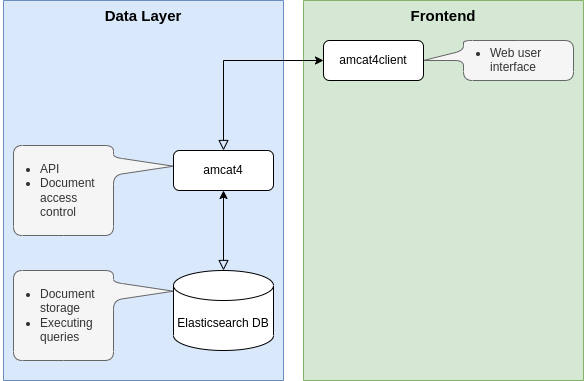

The diagram above was exported from draw.io. Its source (the exported page's mxGraphModel, read from the mxfile embedded in the PNG):
<mxGraphModel dx="1437" dy="318" grid="1" gridSize="10" guides="1" tooltips="1" connect="1" arrows="1" fold="1" page="1" pageScale="1" pageWidth="827" pageHeight="1169" math="0" shadow="0">
  <root>
    <mxCell id="WIyWlLk6GJQsqaUBKTNV-0" />
    <mxCell id="WIyWlLk6GJQsqaUBKTNV-1" parent="WIyWlLk6GJQsqaUBKTNV-0" />
    <mxCell id="GafMU0c75heiuo1HpW_n-7" value="Data Layer" style="rounded=0;whiteSpace=wrap;html=1;strokeWidth=1;verticalAlign=top;fontStyle=1;fontSize=15;fillColor=#dae8fc;strokeColor=#6c8ebf;flipH=1;flipV=1;" parent="WIyWlLk6GJQsqaUBKTNV-1" vertex="1">
      <mxGeometry y="380" width="280" height="380" as="geometry" />
    </mxCell>
    <mxCell id="fg_L--qd0xywea7N1QJT-1" value="" style="rounded=0;html=1;jettySize=auto;orthogonalLoop=1;fontSize=11;endArrow=block;endFill=0;endSize=8;strokeWidth=1;shadow=0;labelBackgroundColor=none;edgeStyle=orthogonalEdgeStyle;exitX=0.5;exitY=1;exitDx=0;exitDy=0;entryX=0.5;entryY=0;entryDx=0;entryDy=0;entryPerimeter=0;startArrow=classic;startFill=1;" parent="WIyWlLk6GJQsqaUBKTNV-1" source="WIyWlLk6GJQsqaUBKTNV-3" target="fg_L--qd0xywea7N1QJT-0" edge="1">
      <mxGeometry x="0.0769" y="20" relative="1" as="geometry">
        <mxPoint as="offset" />
        <mxPoint x="280.0000000000002" y="260" as="sourcePoint" />
        <mxPoint x="280.0000000000002" y="300" as="targetPoint" />
        <Array as="points">
          <mxPoint x="220" y="570" />
          <mxPoint x="220" y="650" />
        </Array>
      </mxGeometry>
    </mxCell>
    <mxCell id="GafMU0c75heiuo1HpW_n-4" value="&lt;ul&gt;&lt;li&gt;Document storage&lt;/li&gt;&lt;li&gt;Executing queries&lt;/li&gt;&lt;/ul&gt;" style="shape=callout;whiteSpace=wrap;html=1;perimeter=calloutPerimeter;perimeterSpacing=0;rounded=1;position2=0.77;base=18;size=60;position=0.67;rotation=0;arcSize=18;align=left;verticalAlign=top;spacing=0;spacingRight=0;spacingLeft=-13;strokeWidth=1;fillColor=#f5f5f5;fontColor=#333333;strokeColor=#666666;direction=north;" parent="WIyWlLk6GJQsqaUBKTNV-1" vertex="1">
      <mxGeometry x="10" y="650" width="160" height="90" as="geometry" />
    </mxCell>
    <mxCell id="GafMU0c75heiuo1HpW_n-9" value="Frontend" style="rounded=0;whiteSpace=wrap;html=1;strokeWidth=1;verticalAlign=top;fontStyle=1;fontSize=15;fillColor=#d5e8d4;strokeColor=#82b366;flipH=1;flipV=1;" parent="WIyWlLk6GJQsqaUBKTNV-1" vertex="1">
      <mxGeometry x="300" y="380" width="280" height="380" as="geometry" />
    </mxCell>
    <mxCell id="GafMU0c75heiuo1HpW_n-15" value="" style="rounded=0;html=1;jettySize=auto;orthogonalLoop=1;fontSize=11;endArrow=block;endFill=0;endSize=8;strokeWidth=1;shadow=0;labelBackgroundColor=none;edgeStyle=orthogonalEdgeStyle;entryX=0.5;entryY=0;entryDx=0;entryDy=0;startArrow=classic;startFill=1;exitX=0;exitY=0.5;exitDx=0;exitDy=0;" parent="WIyWlLk6GJQsqaUBKTNV-1" source="GafMU0c75heiuo1HpW_n-10" target="WIyWlLk6GJQsqaUBKTNV-3" edge="1">
      <mxGeometry x="0.0769" y="20" relative="1" as="geometry">
        <mxPoint as="offset" />
        <mxPoint x="320" y="555" as="sourcePoint" />
        <mxPoint x="230" y="660" as="targetPoint" />
        <Array as="points">
          <mxPoint x="220" y="440" />
        </Array>
      </mxGeometry>
    </mxCell>
    <mxCell id="GafMU0c75heiuo1HpW_n-18" value="&lt;ul&gt;&lt;li&gt;Web user interface&lt;/li&gt;&lt;/ul&gt;" style="shape=callout;whiteSpace=wrap;html=1;perimeter=calloutPerimeter;perimeterSpacing=0;rounded=1;position2=0.5;base=10;size=40;position=0.25;rotation=0;arcSize=18;align=left;verticalAlign=top;spacing=0;spacingRight=0;spacingLeft=-13;strokeWidth=1;fillColor=#f5f5f5;fontColor=#333333;strokeColor=#666666;direction=south;spacingBottom=0;spacingTop=-11;" parent="WIyWlLk6GJQsqaUBKTNV-1" vertex="1">
      <mxGeometry x="420" y="420" width="150" height="40" as="geometry" />
    </mxCell>
    <mxCell id="GafMU0c75heiuo1HpW_n-10" value="amcat4client" style="rounded=1;whiteSpace=wrap;html=1;fontSize=12;glass=0;strokeWidth=1;shadow=0;" parent="WIyWlLk6GJQsqaUBKTNV-1" vertex="1">
      <mxGeometry x="320" y="420" width="100" height="40" as="geometry" />
    </mxCell>
    <mxCell id="y6pkOX1bhi0D4yZjy1y6-0" value="&lt;ul&gt;&lt;li&gt;API&lt;/li&gt;&lt;li&gt;Document access control&lt;/li&gt;&lt;/ul&gt;" style="shape=callout;whiteSpace=wrap;html=1;perimeter=calloutPerimeter;perimeterSpacing=0;rounded=1;position2=0.77;base=18;size=60;position=0.67;rotation=0;arcSize=18;align=left;verticalAlign=top;spacing=0;spacingRight=0;spacingLeft=-13;strokeWidth=1;fillColor=#f5f5f5;fontColor=#333333;strokeColor=#666666;direction=north;" vertex="1" parent="WIyWlLk6GJQsqaUBKTNV-1">
      <mxGeometry x="10" y="525" width="160" height="90" as="geometry" />
    </mxCell>
    <UserObject label="amcat4" link="https://github.com/ccs-amsterdam/amcat4" linkTarget="_blank" id="WIyWlLk6GJQsqaUBKTNV-3">
      <mxCell style="rounded=1;whiteSpace=wrap;html=1;fontSize=12;glass=0;strokeWidth=1;shadow=0;imageWidth=24;" parent="WIyWlLk6GJQsqaUBKTNV-1" vertex="1">
        <mxGeometry x="170" y="530" width="100" height="40" as="geometry" />
      </mxCell>
    </UserObject>
    <mxCell id="fg_L--qd0xywea7N1QJT-0" value="Elasticsearch DB" style="shape=cylinder3;whiteSpace=wrap;html=1;boundedLbl=1;backgroundOutline=1;size=15;" parent="WIyWlLk6GJQsqaUBKTNV-1" vertex="1">
      <mxGeometry x="170" y="650" width="100" height="80" as="geometry" />
    </mxCell>
  </root>
</mxGraphModel>